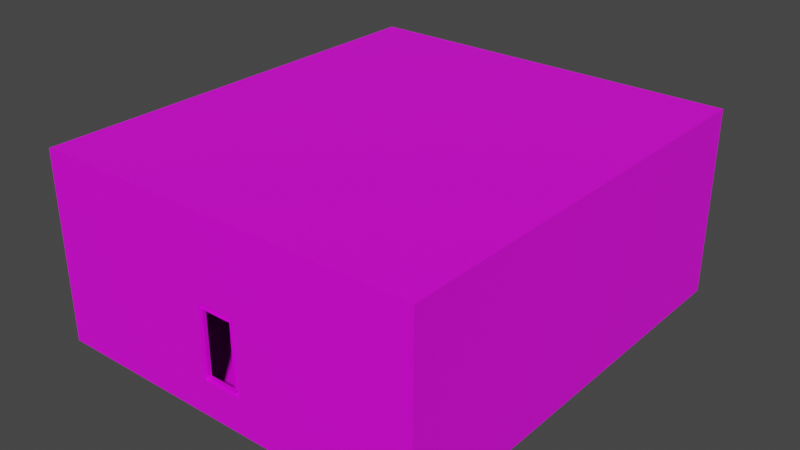 # Source: C6L1.blend  (saved by Blender 3.5.10; exported with 4.5.12 LTS)
import bpy
from mathutils import Matrix  # noqa: F401  (used for matrix-valued properties, if any)

bpy.ops.wm.read_factory_settings(use_empty=True)
scene = bpy.context.scene
scene.name = 'Scene'

# ---- collections
col_collection = bpy.data.collections.new('Collection'); scene.collection.children.link(col_collection)
col_part1 = bpy.data.collections.new('Part1'); scene.collection.children.link(col_part1)

# ---- images (referenced by path relative to the original .blend; pixels are not part of the script)
import os
ASSET_DIR = os.environ.get("B2B_ASSET_DIR", "")  # directory of the original .blend (textures are referenced by path, not embedded)
HERE = os.path.dirname(os.path.abspath(__file__))  # packed textures are extracted next to this script under _unpacked/

def load_image(name, relpath, width, height, colorspace="sRGB"):
    """Load a texture the original file referenced (path relative to the .blend, or extracted next to this script)."""
    p = next((c for c in (os.path.join(HERE, relpath), os.path.join(ASSET_DIR, relpath)) if relpath and os.path.exists(c)), "")
    if p:
        img = bpy.data.images.load(p, check_existing=True)
        img.name = name
    else:  # same state as the original file: an image datablock whose file is absent (Cycles renders it pink)
        img = bpy.data.images.new(name, width, height)
        img.source = "FILE"
        img.filepath = "//" + (relpath or name)
    img.colorspace_settings.name = colorspace
    return img
img_whitebrick_png = load_image('whitebrick.png', 'whitebrick.png', 1024, 1024, 'sRGB')
img_whitebrick_png_001 = load_image('whitebrick.png.001', 'whitebrick.png', 1024, 1024, 'sRGB')

# ---- materials (node trees are filled in below, after node groups)
mat_marble = bpy.data.materials.new('Marble')
mat_marble.use_transparent_shadow = False
mat_marble_001 = bpy.data.materials.new('Marble.001')
mat_marble_001.use_transparent_shadow = False

# ---- material node trees
mat_marble.use_nodes = True; mat_marble.node_tree.nodes.clear()
_N = mat_marble.node_tree.nodes; _L = mat_marble.node_tree.links
n0 = _N.new('ShaderNodeOutputMaterial'); n0.name = 'Material Output'; n0.location = (306, 300)
n1 = _N.new('ShaderNodeBsdfPrincipled'); n1.name = 'Principled BSDF'; n1.location = (39, 308)
n1.distribution = 'GGX'
n1.subsurface_method = 'RANDOM_WALK_SKIN'
n1.inputs[3].default_value = 1.45
n1.inputs[27].default_value = (0.0, 0.0, 0.0, 1.0)
n1.inputs[28].default_value = 1.0
n2 = _N.new('ShaderNodeTexImage'); n2.name = 'Image Texture'; n2.location = (-283, 317)
n2.image = img_whitebrick_png
n2.interpolation = 'Closest'
_L.new(n1.outputs[0], n0.inputs[0])
_L.new(n2.outputs[0], n1.inputs[0])
n0.is_active_output = True
mat_marble_001.use_nodes = True; mat_marble_001.node_tree.nodes.clear()
_N = mat_marble_001.node_tree.nodes; _L = mat_marble_001.node_tree.links
n0 = _N.new('ShaderNodeOutputMaterial'); n0.name = 'Material Output'; n0.location = (306, 300)
n1 = _N.new('ShaderNodeBsdfPrincipled'); n1.name = 'Principled BSDF'; n1.location = (39, 308)
n1.distribution = 'GGX'
n1.subsurface_method = 'RANDOM_WALK_SKIN'
n1.inputs[3].default_value = 1.45
n1.inputs[27].default_value = (0.0, 0.0, 0.0, 1.0)
n1.inputs[28].default_value = 1.0
n2 = _N.new('ShaderNodeTexImage'); n2.name = 'Image Texture'; n2.location = (-283, 317)
n2.image = img_whitebrick_png_001
n2.interpolation = 'Closest'
_L.new(n1.outputs[0], n0.inputs[0])
_L.new(n2.outputs[0], n1.inputs[0])
n0.is_active_output = True

# ---- world
world_world = bpy.data.worlds.new('World'); scene.world = world_world
world_world.use_nodes = True; world_world.node_tree.nodes.clear()
_N = world_world.node_tree.nodes; _L = world_world.node_tree.links
n0 = _N.new('ShaderNodeOutputWorld'); n0.name = 'World Output'; n0.location = (300, 300)
n1 = _N.new('ShaderNodeBackground'); n1.name = 'Background'; n1.location = (10, 300)
n1.inputs[0].default_value = (0.05088, 0.05088, 0.05088, 1.0)
_L.new(n1.outputs[0], n0.inputs[0])
n0.is_active_output = True
world_world.color = (0.05088, 0.05088, 0.05088)
world_world.use_sun_shadow = False
world_world.sun_shadow_jitter_overblur = 0.0

# ---- meshes
me_plane_005 = bpy.data.meshes.new('Plane.005')
me_plane_005.from_pydata([(4.0, 0.0, 0.0), (4.0, 1.907e-06, 16.48), (-4.0, 0.0, 0.0), (-4.0, 1.907e-06, 16.48), (-4.0, 1.0, 16.48), (-4.0, 1.0, 0.0), (4.0, 1.0, 16.48), (4.0, 1.0, 0.0), (-5.0, 1.0, 17.48), (-5.0, 1.0, -1.0), (5.0, 1.0, 17.48), (5.0, 1.0, -1.0), (-5.0, 1.907e-06, 17.48), (-5.0, -2.384e-07, -1.0), (5.0, 1.907e-06, 17.48), (5.0, -2.384e-07, -1.0)], [], [(3, 4, 6, 1), (0, 7, 5, 2), (1, 6, 7, 0), (3, 2, 5, 4), (4, 5, 9, 8), (5, 7, 11, 9), (6, 4, 8, 10), (7, 6, 10, 11), (10, 8, 12, 14), (11, 10, 14, 15), (8, 9, 13, 12), (9, 11, 15, 13)])
_uv = me_plane_005.uv_layers.new(name='UVMap')
_uv.uv.foreach_set('vector', [0.25, 0.4583, 0.25, 0.5208, 0.75, 0.5208, 0.75, 0.4583, 0.75, 0.4583, 0.75, 0.5208, 0.25, 0.5208, 0.25, 0.4583, 0.4583, 1.015, 0.5208, 1.015, 0.5208, -0.01496, 0.4583, -0.01496, 0.4583, 1.015, 0.4583, -0.01496, 0.5208, -0.01496, 0.5208, 1.015, 0.25, 1.015, 0.25, -0.01496, 0.1875, -0.07746, 0.1875, 1.077, 0.25, -0.01496, 0.75, -0.01496, 0.8125, -0.07746, 0.1875, -0.07746, 0.75, 1.015, 0.25, 1.015, 0.1875, 1.077, 0.8125, 1.077, 0.75, -0.01496, 0.75, 1.015, 0.8125, 1.077, 0.8125, -0.07746, 0.8125, 0.5208, 0.1875, 0.5208, 0.1875, 0.4583, 0.8125, 0.4583, 0.5208, -0.07746, 0.5208, 1.077, 0.4583, 1.077, 0.4583, -0.07746, 0.5208, 1.077, 0.5208, -0.07746, 0.4583, -0.07746, 0.4583, 1.077, 0.1875, 0.5208, 0.8125, 0.5208, 0.8125, 0.4583, 0.1875, 0.4583])
me_plane_005.materials.append(mat_marble)
me_plane_005.update()
me_plane_001 = bpy.data.meshes.new('Plane.001')
me_plane_001.from_pydata([(116.0, -48.0, 0.0), (116.0, -16.0, 0.0), (116.0, -16.0, 16.48), (116.0, -48.0, 16.48), (108.0, -48.0, 0.0), (108.0, -16.0, 0.0), (108.0, -16.0, 16.48), (108.0, -48.0, 16.48), (60.0, -48.0, 0.0), (60.0, -16.0, 0.0), (60.0, -16.0, 16.48), (60.0, -48.0, 16.48), (52.0, -48.0, 0.0), (52.0, -16.0, 0.0), (52.0, -16.0, 16.48), (52.0, -48.0, 16.48), (108.0, -48.0, -24.0), (108.0, -16.0, -24.0), (60.0, -48.0, -24.0), (60.0, -16.0, -24.0), (116.0, -8.0, 0.0), (116.0, -8.0, 16.48), (108.0, -8.0, 0.0), (108.0, -8.0, 16.48), (60.0, -8.0, 0.0), (60.0, -8.0, 16.48), (52.0, -8.0, 0.0), (52.0, -8.0, 16.48), (60.0, -8.0, -24.0), (108.0, -8.0, -24.0), (116.0, 0.0, 0.0), (116.0, 1.907e-06, 16.48), (108.0, 0.0, 0.0), (108.0, 1.907e-06, 16.48), (60.0, 0.0, 0.0), (60.0, 1.907e-06, 16.48), (52.0, 0.0, 0.0), (52.0, 1.907e-06, 16.48), (72.0, 1.907e-06, 16.48), (96.0, 1.907e-06, 16.48), (72.0, 0.0, 0.0), (96.0, 0.0, 0.0), (72.0, 12.0, 16.48), (96.0, 12.0, 16.48), (72.0, 12.0, 0.0), (96.0, 12.0, 0.0), (4.0, -48.0, 0.0), (4.0, -16.0, 0.0), (4.0, -16.0, 16.48), (4.0, -48.0, 16.48), (-4.0, -48.0, 0.0), (-4.0, -16.0, 0.0), (-4.0, -16.0, 16.48), (-4.0, -48.0, 16.48), (60.0, -56.0, 0.0), (60.0, -56.0, 16.48), (52.0, -56.0, 0.0), (52.0, -56.0, 16.48), (4.0, -56.0, 0.0), (4.0, -56.0, 16.48), (-4.0, -56.0, 0.0), (-4.0, -56.0, 16.48), (4.0, -64.0, 0.0), (4.0, -64.0, 16.48), (-4.0, -64.0, 0.0), (-4.0, -64.0, 16.48), (60.0, -64.0, 0.0), (60.0, -64.0, 16.48), (52.0, -64.0, 0.0), (52.0, -64.0, 16.48), (52.0, -48.0, -24.0), (52.0, -16.0, -24.0), (4.0, -48.0, -24.0), (4.0, -16.0, -24.0), (4.0, 0.0, 0.0), (4.0, 1.907e-06, 16.48), (-4.0, 0.0, 0.0), (-4.0, 1.907e-06, 16.48), (44.0, -56.0, 0.0), (12.0, -56.0, 0.0), (12.0, -64.0, 0.0), (44.0, -64.0, 0.0), (12.0, -64.0, 16.48), (44.0, -64.0, 16.48), (12.0, -56.0, 16.48), (44.0, -56.0, 16.48), (60.0, -48.0, 0.0), (60.0, -20.0, 0.0), (52.0, -48.0, 0.0), (52.0, -20.0, 0.0), (60.0, -48.0, -24.0), (60.0, -20.0, -24.0), (52.0, -48.0, -24.0), (52.0, -20.0, -24.0), (60.0, -44.0, 0.0), (52.0, -44.0, 0.0), (60.0, -44.0, -24.0), (52.0, -44.0, -24.0), (12.0, -64.0, 24.48), (44.0, -64.0, 24.48), (12.0, -56.0, 24.48), (44.0, -56.0, 24.48), (32.0, -56.0, 0.0), (24.0, -56.0, 0.0), (24.0, -64.0, 0.0), (32.0, -64.0, 0.0), (24.0, -64.0, 16.48), (32.0, -64.0, 16.48), (24.0, -56.0, 16.48), (32.0, -56.0, 16.48), (24.0, -64.0, 24.48), (32.0, -64.0, 24.48), (24.0, -56.0, 24.48), (32.0, -56.0, 24.48), (32.0, -52.0, 0.0), (24.0, -52.0, 0.0), (24.0, -52.0, 16.48), (32.0, -52.0, 16.48), (-4.0, -48.0, -24.0), (-4.0, -24.0, -24.0), (-4.0, -24.0, 0.0), (4.0, -24.0, -24.0), (4.0, -24.0, 0.0)], [], [(2, 3, 7, 6), (6, 7, 11, 10), (13, 9, 24, 26), (3, 0, 4, 7), (0, 1, 5, 4), (14, 13, 26, 27), (1, 2, 21, 20), (7, 4, 8, 11), (10, 14, 27, 25), (13, 14, 48, 47), (12, 15, 57, 56), (87, 9, 13, 89), (10, 11, 15, 14), (12, 8, 94, 95), (86, 8, 18, 90), (8, 4, 16, 18), (4, 5, 17, 16), (27, 26, 36, 37), (26, 24, 34, 36), (20, 21, 31, 30), (22, 24, 28, 29), (9, 19, 28, 24), (2, 6, 23, 21), (17, 5, 22, 29), (19, 17, 29, 28), (5, 1, 20, 22), (6, 10, 25, 23), (30, 31, 33, 32), (34, 35, 37, 36), (40, 38, 35, 34), (23, 25, 35, 38, 39, 33), (22, 20, 30, 32), (25, 27, 37, 35), (24, 22, 32, 41, 40, 34), (21, 23, 33, 31), (32, 33, 39, 41), (38, 40, 44, 42), (45, 43, 42, 44), (40, 41, 45, 44), (39, 38, 42, 43), (41, 39, 43, 45), (51, 47, 74, 76), (15, 12, 46, 49), (89, 13, 71, 93), (14, 15, 49, 48), (120, 51, 52), (49, 46, 58, 59), (120, 50, 118, 119), (48, 49, 53, 52), (54, 56, 68, 66), (15, 11, 55, 57), (11, 8, 54, 55), (8, 12, 56, 54), (81, 83, 69, 68), (46, 50, 60, 58), (50, 53, 61, 60), (53, 49, 59, 61), (63, 62, 64, 65), (61, 59, 63, 65), (60, 61, 65, 64), (58, 60, 64, 62), (67, 66, 68, 69), (55, 54, 66, 67), (57, 55, 67, 69), (78, 81, 68, 56), (83, 85, 57, 69), (85, 78, 56, 57), (8, 18, 96, 94), (122, 121, 73, 47), (13, 47, 73, 71), (46, 12, 70, 72), (52, 51, 76, 77), (47, 48, 75, 74), (48, 52, 77, 75), (59, 58, 79, 84), (109, 102, 78, 85), (63, 59, 84, 82), (85, 83, 99, 101), (58, 62, 80, 79), (102, 105, 81, 78), (62, 63, 82, 80), (105, 107, 83, 81), (12, 88, 92, 70), (9, 87, 91, 19), (8, 86, 88, 12), (92, 88, 95, 97), (97, 95, 94, 96), (93, 91, 87, 89), (72, 70, 92, 97), (71, 73, 93), (121, 72, 97), (17, 19, 16), (19, 91, 16), (18, 16, 96), (16, 91, 96), (96, 91, 93, 97), (111, 113, 101, 99), (109, 85, 101, 113), (106, 82, 98, 110), (82, 84, 100, 98), (83, 107, 111, 99), (107, 106, 110, 111), (84, 108, 112, 100), (108, 109, 113, 112), (98, 100, 112, 110), (110, 112, 113, 111), (80, 82, 106, 104), (104, 106, 107, 105), (79, 80, 104, 103), (103, 104, 105, 102), (84, 79, 103, 108), (108, 103, 115, 116), (116, 115, 114, 117), (109, 108, 116, 117), (103, 102, 114, 115), (102, 109, 117, 114), (119, 118, 72, 121), (46, 72, 118, 50), (122, 120, 119, 121), (73, 121, 93), (93, 121, 97), (120, 122, 47, 51), (50, 120, 53), (53, 120, 52)])
_uv = me_plane_001.uv_layers.new(name='UVMap')
_uv.uv.foreach_set('vector', [4.906, 1.726, 4.906, -0.2744, 4.406, -0.2744, 4.406, 1.726, 3.847, 1.208, 3.847, -0.7922, 0.8467, -0.7922, 0.8467, 1.208, 0.9057, 1.726, 1.406, 1.726, 1.406, 2.226, 0.9057, 2.226, 4.906, 1.358, 4.906, 0.3276, 4.406, 0.3276, 4.406, 1.358, 4.906, -0.2744, 4.906, 1.726, 4.406, 1.726, 4.406, -0.2744, 1.726, 1.358, 1.726, 0.3276, 2.226, 0.3276, 2.226, 1.358, 1.726, 0.3276, 1.726, 1.358, 2.226, 1.358, 2.226, 0.3276, 4.406, 1.358, 4.406, 0.3276, 1.406, 0.3276, 1.406, 1.358, 1.406, 1.726, 0.9057, 1.726, 0.9057, 2.226, 1.406, 2.226, 0.9057, 0.3276, 0.9057, 1.358, -2.094, 1.358, -2.094, 0.3276, -0.2744, 0.3276, -0.2744, 1.358, -0.7744, 1.358, -0.7744, 0.3276, 1.406, 1.476, 1.406, 1.726, 0.9057, 1.726, 0.9057, 1.476, 0.8467, 1.208, 0.8467, -0.7922, 0.3467, -0.7922, 0.3467, 1.208, 0.9057, -0.2744, 1.406, -0.2744, 1.406, -0.02442, 0.9057, -0.02442, -0.2744, 0.3276, -0.2744, 0.3276, -0.2744, -1.172, -0.2744, -1.172, 1.406, 0.3276, 4.406, 0.3276, 4.406, -1.172, 1.406, -1.172, -0.2744, 0.3276, 1.726, 0.3276, 1.726, -1.172, -0.2744, -1.172, 2.226, 1.358, 2.226, 0.3276, 2.726, 0.3276, 2.726, 1.358, 0.9057, 2.226, 1.406, 2.226, 1.406, 2.726, 0.9057, 2.726, 2.226, 0.3276, 2.226, 1.358, 2.726, 1.358, 2.726, 0.3276, 4.406, 0.3276, 1.406, 0.3276, 1.406, -1.172, 4.406, -1.172, 1.726, 0.3276, 1.726, -1.172, 2.226, -1.172, 2.226, 0.3276, 4.906, 1.726, 4.406, 1.726, 4.406, 2.226, 4.906, 2.226, 1.726, -1.172, 1.726, 0.3276, 2.226, 0.3276, 2.226, -1.172, 1.406, 1.726, 4.406, 1.726, 4.406, 2.226, 1.406, 2.226, 4.406, 1.726, 4.906, 1.726, 4.906, 2.226, 4.406, 2.226, 4.406, 1.726, 1.406, 1.726, 1.406, 2.226, 4.406, 2.226, 4.906, 0.3276, 4.906, 1.358, 4.406, 1.358, 4.406, 0.3276, 1.406, 0.3276, 1.406, 1.358, 0.9057, 1.358, 0.9057, 0.3276, 2.156, 0.3276, 2.156, 1.358, 1.406, 1.358, 1.406, 0.3276, 4.406, 2.226, 1.406, 2.226, 1.406, 2.726, 2.156, 2.726, 3.656, 2.726, 4.406, 2.726, 4.406, 2.226, 4.906, 2.226, 4.906, 2.726, 4.406, 2.726, 1.406, 2.226, 0.9057, 2.226, 0.9057, 2.726, 1.406, 2.726, 1.406, 2.226, 4.406, 2.226, 4.406, 2.726, 3.656, 2.726, 2.156, 2.726, 1.406, 2.726, 4.906, 2.226, 4.406, 2.226, 4.406, 2.726, 4.906, 2.726, 4.406, 0.3276, 4.406, 1.358, 3.656, 1.358, 3.656, 0.3276, 2.726, 1.358, 2.726, 0.3276, 3.476, 0.3276, 3.476, 1.358, 3.656, 0.3276, 3.656, 1.358, 2.156, 1.358, 2.156, 0.3276, 2.156, 2.726, 3.656, 2.726, 3.656, 3.476, 2.156, 3.476, 3.656, 2.726, 2.156, 2.726, 2.156, 3.476, 3.656, 3.476, 2.726, 0.3276, 2.726, 1.358, 3.476, 1.358, 3.476, 0.3276, -2.594, 1.726, -2.094, 1.726, -2.094, 2.726, -2.594, 2.726, 0.9057, 1.358, 0.9057, 0.3276, -2.094, 0.3276, -2.094, 1.358, 1.476, 0.3276, 1.726, 0.3276, 1.726, -1.172, 1.476, -1.172, 0.3467, 1.208, 0.3467, -0.7922, -2.653, -0.7922, -2.653, 1.208, 1.226, 0.3276, 1.726, 0.3276, 1.726, 1.358, -0.2744, 1.358, -0.2744, 0.3276, -0.7744, 0.3276, -0.7744, 1.358, 1.226, 0.3276, -0.2744, 0.3276, -0.2744, -1.172, 1.226, -1.172, -2.094, 1.726, -2.094, -0.2744, -2.594, -0.2744, -2.594, 1.726, 1.406, -0.7744, 0.9057, -0.7744, 0.9057, -1.274, 1.406, -1.274, 0.9057, -0.2744, 1.406, -0.2744, 1.406, -0.7744, 0.9057, -0.7744, -0.2744, 1.358, -0.2744, 0.3276, -0.7744, 0.3276, -0.7744, 1.358, 1.406, -0.2744, 0.9057, -0.2744, 0.9057, -0.7744, 1.406, -0.7744, 0.4057, 0.3276, 0.4057, 1.358, 0.9057, 1.358, 0.9057, 0.3276, -2.094, -0.2744, -2.594, -0.2744, -2.594, -0.7744, -2.094, -0.7744, -0.2744, 0.3276, -0.2744, 1.358, -0.7744, 1.358, -0.7744, 0.3276, -2.594, -0.2744, -2.094, -0.2744, -2.094, -0.7744, -2.594, -0.7744, -2.094, 1.358, -2.094, 0.3276, -2.594, 0.3276, -2.594, 1.358, -2.594, -0.7744, -2.094, -0.7744, -2.094, -1.274, -2.594, -1.274, -0.7744, 0.3276, -0.7744, 1.358, -1.274, 1.358, -1.274, 0.3276, -2.094, -0.7744, -2.594, -0.7744, -2.594, -1.274, -2.094, -1.274, 1.406, 1.358, 1.406, 0.3276, 0.9057, 0.3276, 0.9057, 1.358, -0.7744, 1.358, -0.7744, 0.3276, -1.274, 0.3276, -1.274, 1.358, 0.9057, -0.7744, 1.406, -0.7744, 1.406, -1.274, 0.9057, -1.274, 0.4057, -0.7744, 0.4057, -1.274, 0.9057, -1.274, 0.9057, -0.7744, 0.4057, -1.274, 0.4057, -0.7744, 0.9057, -0.7744, 0.9057, -1.274, 0.4057, 1.358, 0.4057, 0.3276, 0.9057, 0.3276, 0.9057, 1.358, -0.2744, 0.3276, -0.2744, -1.172, -0.02442, -1.172, -0.02442, 0.3276, 1.226, 0.3276, 1.226, -1.172, 1.726, -1.172, 1.726, 0.3276, 0.9057, 0.3276, -2.094, 0.3276, -2.094, -1.172, 0.9057, -1.172, -2.094, 0.3276, 0.9057, 0.3276, 0.9057, -1.172, -2.094, -1.172, 1.726, 1.358, 1.726, 0.3276, 2.726, 0.3276, 2.726, 1.358, 1.726, 0.3276, 1.726, 1.358, 2.726, 1.358, 2.726, 0.3276, -2.094, 1.726, -2.594, 1.726, -2.594, 2.726, -2.094, 2.726, -2.094, 1.358, -2.094, 0.3276, -1.594, 0.3276, -1.594, 1.358, -0.3443, 1.358, -0.3443, 0.3276, 0.4057, 0.3276, 0.4057, 1.358, -2.094, -1.274, -2.094, -0.7744, -1.594, -0.7744, -1.594, -1.274, -0.7744, 1.358, -1.274, 1.358, -1.274, 1.858, -0.7744, 1.858, -2.094, -0.7744, -2.094, -1.274, -1.594, -1.274, -1.594, -0.7744, -0.3443, -0.7744, -0.3443, -1.274, 0.4057, -1.274, 0.4057, -0.7744, -2.094, 0.3276, -2.094, 1.358, -1.594, 1.358, -1.594, 0.3276, -0.3443, 0.3276, -0.3443, 1.358, 0.4057, 1.358, 0.4057, 0.3276, -0.2744, 0.3276, -0.2744, 0.3276, -0.2744, -1.172, -0.2744, -1.172, 1.726, 0.3276, 1.476, 0.3276, 1.476, -1.172, 1.726, -1.172, 1.406, -0.2744, 1.406, -0.2744, 0.9057, -0.2744, 0.9057, -0.2744, -0.2744, -1.172, -0.2744, 0.3276, -0.02442, 0.3276, -0.02442, -1.172, 0.9057, -1.172, 0.9057, 0.3276, 1.406, 0.3276, 1.406, -1.172, 0.9057, -1.172, 1.406, -1.172, 1.406, 0.3276, 0.9057, 0.3276, -2.094, -0.2744, 0.9057, -0.2744, 0.9057, -0.2744, 0.9057, -0.02442, 0.9057, 1.726, -2.094, 1.726, 0.9057, 1.476, -2.094, 1.226, -2.094, -0.2744, 0.9057, -0.02442, 4.406, 1.726, 1.406, 1.726, 4.406, -0.2744, 1.406, 1.726, 1.406, 1.476, 4.406, -0.2744, 1.406, -0.2744, 4.406, -0.2744, 1.406, -0.02442, 4.406, -0.2744, 1.406, 1.476, 1.406, -0.02442, 1.406, -0.02442, 1.406, 1.476, 0.9057, 1.476, 0.9057, -0.02442, -0.3443, -1.274, -0.3443, -0.7744, 0.4057, -0.7744, 0.4057, -1.274, -0.3443, 1.358, 0.4057, 1.358, 0.4057, 1.858, -0.3443, 1.858, -0.8443, 1.358, -1.594, 1.358, -1.594, 1.858, -0.8443, 1.858, -1.274, 1.358, -0.7744, 1.358, -0.7744, 1.858, -1.274, 1.858, 0.4057, 1.358, -0.3443, 1.358, -0.3443, 1.858, 0.4057, 1.858, -0.3443, 1.358, -0.8443, 1.358, -0.8443, 1.858, -0.3443, 1.858, -1.594, 1.358, -0.8443, 1.358, -0.8443, 1.858, -1.594, 1.858, -0.8443, 1.358, -0.3443, 1.358, -0.3443, 1.858, -0.8443, 1.858, -1.594, -1.274, -1.594, -0.7744, -0.8443, -0.7744, -0.8443, -1.274, -0.8443, -1.274, -0.8443, -0.7744, -0.3443, -0.7744, -0.3443, -1.274, -1.594, 0.3276, -1.594, 1.358, -0.8443, 1.358, -0.8443, 0.3276, -0.8443, 0.3276, -0.8443, 1.358, -0.3443, 1.358, -0.3443, 0.3276, -1.594, -0.7744, -1.594, -1.274, -0.8443, -1.274, -0.8443, -0.7744, -0.8443, -0.7744, -0.8443, -1.274, -0.3443, -1.274, -0.3443, -0.7744, -1.594, 1.358, -1.594, 0.3276, -0.8443, 0.3276, -0.8443, 1.358, -0.7744, 1.358, -0.7744, 0.3276, -0.5244, 0.3276, -0.5244, 1.358, -0.8443, 1.358, -0.8443, 0.3276, -0.3443, 0.3276, -0.3443, 1.358, -0.3443, -0.7744, -0.8443, -0.7744, -0.8443, -0.5244, -0.3443, -0.5244, -0.8443, -0.7744, -0.3443, -0.7744, -0.3443, -0.5244, -0.8443, -0.5244, -0.7744, 0.3276, -0.7744, 1.358, -0.5244, 1.358, -0.5244, 0.3276, -2.594, 1.226, -2.594, -0.2744, -2.094, -0.2744, -2.094, 1.226, -2.094, 0.3276, -2.094, -1.172, -2.594, -1.172, -2.594, 0.3276, -2.094, 0.3276, -2.594, 0.3276, -2.594, -1.172, -2.094, -1.172, -2.094, 1.726, -2.094, 1.226, 0.9057, 1.476, 0.9057, 1.476, -2.094, 1.226, 0.9057, -0.02442, -2.594, 1.226, -2.094, 1.226, -2.094, 1.726, -2.594, 1.726, -0.2744, 0.3276, 1.226, 0.3276, -0.2744, 1.358, -0.2744, 1.358, 1.226, 0.3276, 1.726, 1.358])
me_plane_001.materials.append(mat_marble_001)
me_plane_001.update()
me_plane_002 = bpy.data.meshes.new('Plane.002')
me_plane_002.from_pydata([(50.0, 1.907e-06, 38.48), (-50.0, 1.907e-06, 38.48), (50.0, 1.907e-06, -10.0), (-50.0, 1.907e-06, -10.0), (50.0, 113.0, 38.48), (-50.0, 113.0, 38.48), (50.0, 113.0, -10.0), (-50.0, 113.0, -10.0), (-5.0, 1.907e-06, -1.0), (5.0, 1.907e-06, -1.0), (-5.0, 1.907e-06, 17.48), (5.0, 1.907e-06, 17.48), (50.0, 1.907e-06, -1.0), (50.0, 1.907e-06, 17.48), (-50.0, 1.907e-06, -1.0), (-50.0, 1.907e-06, 17.48), (-5.0, 1.907e-06, 38.48), (5.0, 1.907e-06, 38.48), (50.0, 1.907e-06, 38.48), (-50.0, 1.907e-06, 38.48), (-5.0, 1.907e-06, -10.0), (5.0, 1.907e-06, -10.0), (50.0, 1.907e-06, -10.0), (-50.0, 1.907e-06, -10.0)], [], [(2, 6, 7, 3), (3, 7, 5, 1), (0, 4, 6, 2), (0, 1, 5, 4), (6, 4, 5, 7), (11, 13, 12, 9), (8, 14, 15, 10), (15, 19, 16, 10), (11, 17, 18, 13), (10, 16, 17, 11), (8, 20, 23, 14), (12, 22, 21, 9), (8, 9, 21, 20)])
_uv = me_plane_002.uv_layers.new(name='UVMap')
_uv.uv.foreach_set('vector', [0.0, 0.0, 0.0, 0.0, 0.0, 0.0, 0.0, 0.0, 0.0, 0.0, 0.0, 0.0, 0.0, 0.0, 0.0, 0.0, 0.0, 0.0, 0.0, 0.0, 0.0, 0.0, 0.0, 0.0, 0.0, 0.0, 0.0, 0.0, 0.0, 0.0, 0.0, 0.0, 0.0, 0.0, 0.0, 0.0, 0.0, 0.0, 0.0, 0.0, 0.0, 0.0, 0.0, 0.0, 0.0, 0.0, 0.0, 0.0, 0.0, 0.0, 0.0, 0.0, 0.0, 0.0, 0.0, 0.0, 0.0, 0.0, 0.0, 0.0, 0.0, 0.0, 0.0, 0.0, 0.0, 0.0, 0.0, 0.0, 0.0, 0.0, 0.0, 0.0, 0.0, 0.0, 0.0, 0.0, 0.0, 0.0, 0.0, 0.0, 0.0, 0.0, 0.0, 0.0, 0.0, 0.0, 0.0, 0.0, 0.0, 0.0, 0.0, 0.0, 0.0, 0.0, 0.0, 0.0, 0.0, 0.0, 0.0, 0.0, 0.0, 0.0, 0.0, 0.0])
me_plane_002.materials.append(mat_marble)
me_plane_002.update()

# ---- objects
ob_part4 = bpy.data.objects.new('Part4', me_plane_005)
ob_c5l2 = bpy.data.objects.new('C5L2', me_plane_001)
ob_part4_bg = bpy.data.objects.new('Part4_Bg', me_plane_002)

# ---- transforms, parenting, visibility, modifiers, constraints
ob_part4.location = (0.0, 0.0, 0.0)
ob_c5l2.location = (0.0, 0.0, 0.0)
ob_c5l2.hide_render = True
ob_part4_bg.location = (0.0, 0.0, 0.0)

# ---- collection membership
col_part1.objects.link(ob_part4)
col_part1.objects.link(ob_c5l2)
col_part1.objects.link(ob_part4_bg)

# ---- scene / render settings (as saved in the file)
scene.frame_start = 1; scene.frame_end = 250; scene.frame_set(204)
scene.render.engine = 'BLENDER_EEVEE_NEXT'
scene.cycles.sampling_pattern = 'TABULATED_SOBOL'
scene.cycles.use_light_tree = False
scene.view_settings.view_transform = 'Filmic'
bpy.context.view_layer.update()

# ---- added for rendering (the .blend has no active camera and no usable light): camera, sun
cam_auto = bpy.data.cameras.new('AutoCamera')
cam_auto.lens = 50.0
cam_auto.sensor_width = 36.0
cam_auto.clip_end = 2573.51
ob_auto_camera = bpy.data.objects.new('AutoCamera', cam_auto)
scene.collection.objects.link(ob_auto_camera)
ob_auto_camera.location = (146.639, -119.467, 131.551)
ob_auto_camera.rotation_euler = (1.09748, -7.21219e-08, 0.694738)
scene.camera = ob_auto_camera
light_auto_sun = bpy.data.lights.new('AutoSun', 'SUN')
light_auto_sun.energy = 3.0
light_auto_sun.angle = 0.0523599
ob_auto_sun = bpy.data.objects.new('AutoSun', light_auto_sun)
scene.collection.objects.link(ob_auto_sun)
ob_auto_sun.rotation_euler = (0.872665, 0.174533, 0.523599)
bpy.context.view_layer.update()
